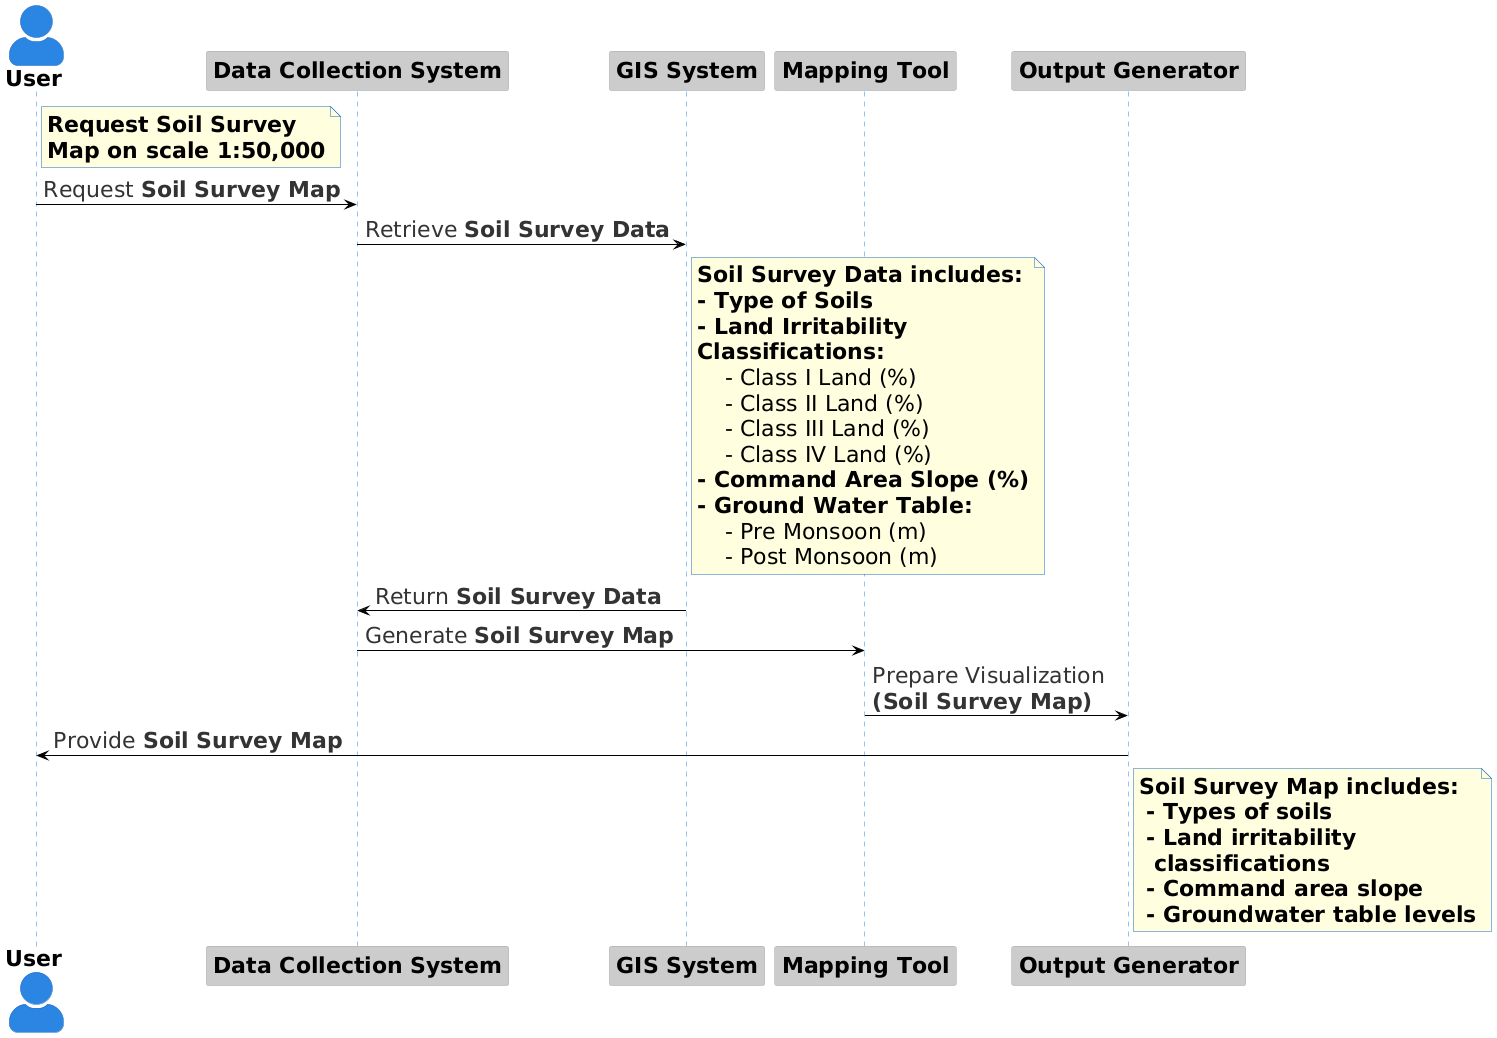

The diagram above was rendered by PlantUML. Its source (embedded in the PNG):
@startuml
!theme reddress-lightblue
skinparam linetype ortho
skinparam actorstyle awesome
skinparam defaultfontsize 22
actor "**User**" as U
participant "**Data Collection System**" as DCS
participant "**GIS System**" as GIS
participant "**Mapping Tool**" as MT
participant "**Output Generator**" as OG

note right of U #lightyellow
   **Request Soil Survey** 
   **Map on scale 1:50,000**
end note

U -> DCS: Request **Soil Survey Map**
DCS -> GIS: Retrieve **Soil Survey Data**

note right of GIS #lightyellow
    **Soil Survey Data includes:**
    **- Type of Soils**
    **- Land Irritability** 
    **Classifications:**
        - Class I Land (%)
        - Class II Land (%)
        - Class III Land (%)
        - Class IV Land (%)
    **- Command Area Slope (%)**
    **- Ground Water Table:**
        - Pre Monsoon (m)
        - Post Monsoon (m)
end note

GIS -> DCS: Return **Soil Survey Data**
DCS -> MT: Generate **Soil Survey Map**
MT -> OG: Prepare Visualization \n**(Soil Survey Map)**
OG -> U: Provide **Soil Survey Map**

note right of OG #lightyellow
   **Soil Survey Map includes:**
    **- Types of soils**
    **- Land irritability** 
    ** classifications**
    **- Command area slope**
    **- Groundwater table levels**
end note
@enduml